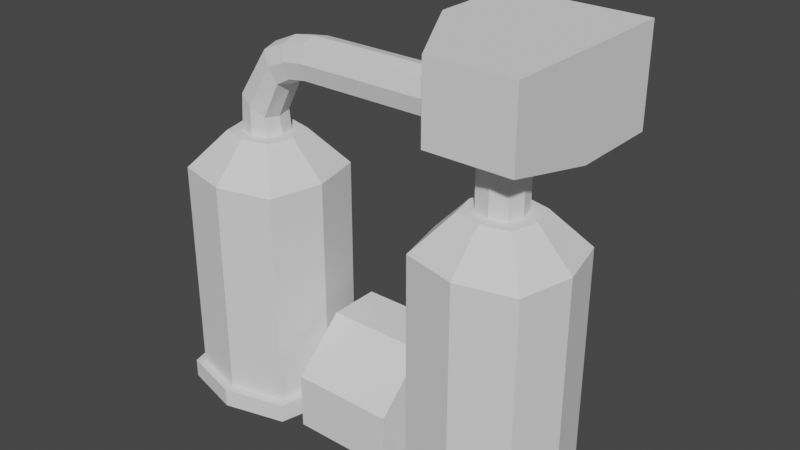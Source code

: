 # Source: Tanker2.blend  (saved by Blender 3.4.6; exported with 4.5.12 LTS)
import bpy
from mathutils import Matrix  # noqa: F401  (used for matrix-valued properties, if any)

bpy.ops.wm.read_factory_settings(use_empty=True)
scene = bpy.context.scene
scene.name = 'Scene'

# ---- collections
col_collection = bpy.data.collections.new('Collection'); scene.collection.children.link(col_collection)

# ---- world
world_world = bpy.data.worlds.new('World'); scene.world = world_world
world_world.use_nodes = True; world_world.node_tree.nodes.clear()
_N = world_world.node_tree.nodes; _L = world_world.node_tree.links
n0 = _N.new('ShaderNodeOutputWorld'); n0.name = 'World Output'; n0.location = (300, 300)
n1 = _N.new('ShaderNodeBackground'); n1.name = 'Background'; n1.location = (10, 300)
n1.inputs[0].default_value = (0.05088, 0.05088, 0.05088, 1.0)
_L.new(n1.outputs[0], n0.inputs[0])
n0.is_active_output = True
world_world.color = (0.05088, 0.05088, 0.05088)
world_world.use_sun_shadow = False
world_world.sun_shadow_jitter_overblur = 0.0

# ---- meshes
me_cube_001 = bpy.data.meshes.new('Cube.001')
me_cube_001.from_pydata([(2.326, -2.271, -4.724), (-2.343, -2.271, -4.724), (2.326, 2.271, -4.724), (-2.343, 2.271, -4.724), (2.326, -2.271, 2.528), (-2.343, -2.271, 2.528), (2.326, 2.271, 2.528), (-2.343, 2.271, 2.528), (-0.008321, -2.85, -4.724), (-0.008319, 2.851, -4.724), (-0.008318, 2.85, 2.528), (-0.008318, -2.85, 2.528), (2.879, 2.281e-06, -4.724), (-2.895, 3.036e-06, -4.724), (2.879, -7.672e-07, 2.528), (-2.895, -1.237e-08, 2.528), (3.274, 2.277e-06, -4.724), (2.326, -2.271, 4.478), (-2.343, -2.271, 4.478), (2.326, 2.271, 4.478), (-2.343, 2.271, 4.478), (-0.008317, 2.85, 4.478), (-0.008318, -2.85, 4.478), (2.879, -1.362e-06, 4.478), (-2.895, -6.076e-07, 4.478), (2.326, -2.271, -5.514), (1.128, -1.105, 6.03), (-1.144, -1.105, 6.03), (1.128, 1.105, 6.03), (-1.144, 1.105, 6.03), (-0.008317, 1.387, 6.03), (-0.008318, -1.387, 6.03), (1.397, -1.642e-06, 6.03), (-1.413, -1.275e-06, 6.03), (-0.008317, 0.8428, 7.206), (-2.343, -2.271, -5.514), (2.326, 2.271, -5.514), (-2.343, 2.271, -5.514), (-0.008321, -2.85, -5.514), (-0.008319, 2.851, -5.514), (2.879, 2.281e-06, -5.514), (-2.895, 3.036e-06, -5.514), (-0.008321, 2.658e-06, -5.514), (2.606, -2.55, -4.724), (-0.008321, -3.246, -4.724), (-2.623, -2.55, -4.724), (-3.291, 3.117e-06, -4.724), (-2.623, 2.55, -4.724), (-0.008319, 3.246, -4.724), (2.606, 2.55, -4.724), (2.606, -2.55, -5.514), (-0.008321, -3.246, -5.514), (-0.008319, 3.246, -5.514), (2.606, 2.55, -5.514), (3.274, 2.277e-06, -5.514), (-2.623, -2.55, -5.514), (-3.291, 3.117e-06, -5.514), (-2.623, 2.55, -5.514), (-0.008317, 0.8428, 6.03), (0.6818, 0.6715, 6.03), (0.8453, -1.571e-06, 6.03), (-0.8619, -1.348e-06, 6.03), (-0.6985, -0.6715, 6.03), (-0.008318, -0.8428, 6.03), (0.6818, -0.6715, 6.03), (-0.6985, 0.6715, 6.03), (1.097, 0.8428, 9.016), (0.5806, 0.6715, 6.847), (0.7201, -1.511e-06, 6.761), (-0.7368, -1.407e-06, 7.651), (-0.5973, -0.6715, 7.566), (-0.008318, -0.8428, 7.206), (0.5806, -0.6715, 6.847), (-0.5973, 0.6715, 7.566), (1.934, 0.8428, 9.416), (1.395, 0.6715, 8.394), (1.465, -1.303e-06, 8.246), (0.7299, -1.287e-06, 9.787), (0.8003, -0.6715, 9.639), (1.097, -0.8428, 9.016), (1.395, -0.6715, 8.394), (0.8003, 0.6715, 9.639), (2.795, 0.8428, 9.546), (2.038, 0.6715, 8.733), (2.062, -9.761e-07, 8.572), (1.807, -9.797e-07, 10.26), (1.831, -0.6715, 10.1), (1.934, -0.8428, 9.416), (2.038, -0.6715, 8.733), (1.831, 0.6715, 10.1), (7.451, 0.8428, 9.553), (2.815, 0.6715, 8.856), (2.82, -6.351e-07, 8.693), (2.77, -6.412e-07, 10.4), (2.775, -0.6715, 10.24), (2.795, -0.8428, 9.546), (2.815, -0.6715, 8.856), (2.775, 0.6715, 10.24), (7.472, 0.6715, 8.864), (7.476, 1.039e-06, 8.7), (7.426, 1.033e-06, 10.41), (7.431, -0.6715, 10.24), (7.451, -0.8428, 9.553), (7.472, -0.6715, 8.864), (7.431, 0.6715, 10.24), (13.65, -2.271, -4.724), (8.98, -2.271, -4.724), (13.65, 2.271, -4.724), (8.98, 2.271, -4.724), (13.65, -2.271, 2.528), (8.98, -2.271, 2.528), (13.65, 2.271, 2.528), (8.98, 2.271, 2.528), (11.31, -2.85, -4.724), (11.31, 2.851, -4.724), (11.31, 2.85, 2.528), (11.31, -2.85, 2.528), (14.2, 2.281e-06, -4.724), (8.427, 3.036e-06, -4.724), (14.2, -7.672e-07, 2.528), (8.427, -1.237e-08, 2.528), (14.6, 2.277e-06, -4.724), (13.65, -2.271, 4.478), (8.98, -2.271, 4.478), (13.65, 2.271, 4.478), (8.98, 2.271, 4.478), (11.31, 2.85, 4.478), (11.31, -2.85, 4.478), (14.2, -1.362e-06, 4.478), (8.427, -6.076e-07, 4.478), (13.65, -2.271, -5.514), (12.45, -1.105, 6.03), (10.18, -1.105, 6.03), (12.45, 1.105, 6.03), (10.18, 1.105, 6.03), (11.31, 1.387, 6.03), (11.31, -1.387, 6.03), (12.72, -1.642e-06, 6.03), (9.91, -1.275e-06, 6.03), (8.98, -2.271, -5.514), (13.65, 2.271, -5.514), (8.98, 2.271, -5.514), (11.31, -2.85, -5.514), (11.31, 2.851, -5.514), (14.2, 2.281e-06, -5.514), (8.427, 3.036e-06, -5.514), (11.31, 2.658e-06, -5.514), (13.93, -2.55, -4.724), (11.31, -3.246, -4.724), (8.7, -2.55, -4.724), (8.032, 3.117e-06, -4.724), (8.7, 2.55, -4.724), (11.31, 3.246, -4.724), (13.93, 2.55, -4.724), (13.93, -2.55, -5.514), (11.31, -3.246, -5.514), (11.31, 3.246, -5.514), (13.93, 2.55, -5.514), (14.6, 2.277e-06, -5.514), (8.7, -2.55, -5.514), (8.032, 3.117e-06, -5.514), (8.7, 2.55, -5.514), (11.31, 0.8428, 6.03), (12.0, 0.6715, 6.03), (12.17, -1.571e-06, 6.03), (10.46, -1.348e-06, 6.03), (10.62, -0.6715, 6.03), (11.31, -0.8428, 6.03), (12.0, -0.6715, 6.03), (10.62, 0.6715, 6.03), (11.31, 0.8428, 9.111), (12.0, 0.6715, 9.111), (12.17, -1.571e-06, 9.111), (10.46, -1.348e-06, 9.111), (10.62, -0.6715, 9.111), (11.31, -0.8428, 9.111), (12.0, -0.6715, 9.111), (10.62, 0.6715, 9.111), (10.22, 0.8428, 9.553), (10.24, 0.6715, 8.864), (10.25, 1.039e-06, 8.7), (10.2, 1.033e-06, 10.41), (10.2, -0.6715, 10.24), (10.22, -0.8428, 9.553), (10.24, -0.6715, 8.864), (10.2, 0.6715, 10.24), (10.22, 1.036e-06, 9.553)], [], [(39, 37, 57, 52), (9, 3, 7, 10), (4, 14, 23, 17), (11, 5, 1, 8), (12, 14, 4, 0), (15, 13, 1, 5), (4, 11, 8, 0), (5, 11, 22, 18), (2, 9, 10, 6), (13, 3, 47, 46), (38, 25, 50, 51), (6, 10, 21, 19), (7, 3, 13, 15), (2, 6, 14, 12), (15, 5, 18, 24), (8, 1, 45, 44), (19, 21, 30, 28), (24, 18, 27, 33), (21, 20, 29, 30), (20, 24, 33, 29), (11, 4, 17, 22), (14, 6, 19, 23), (10, 7, 20, 21), (7, 15, 24, 20), (28, 30, 58, 59), (33, 27, 62, 61), (30, 29, 65, 58), (29, 33, 61, 65), (17, 23, 32, 26), (18, 22, 31, 27), (22, 17, 26, 31), (23, 19, 28, 32), (42, 41, 37, 39), (40, 42, 39, 36), (25, 38, 42, 40), (38, 35, 41, 42), (36, 39, 52, 53), (12, 0, 43, 16), (37, 41, 56, 57), (1, 13, 46, 45), (45, 46, 56, 55), (44, 45, 55, 51), (43, 44, 51, 50), (48, 49, 53, 52), (47, 48, 52, 57), (46, 47, 57, 56), (16, 43, 50, 54), (49, 16, 54, 53), (9, 2, 49, 48), (40, 36, 53, 54), (0, 8, 44, 43), (25, 40, 54, 50), (2, 12, 16, 49), (41, 35, 55, 56), (3, 9, 48, 47), (35, 38, 51, 55), (59, 58, 34, 67), (61, 62, 70, 69), (58, 65, 73, 34), (65, 61, 69, 73), (26, 32, 60, 64), (27, 31, 63, 62), (31, 26, 64, 63), (32, 28, 59, 60), (73, 69, 77, 81), (68, 67, 75, 76), (71, 72, 80, 79), (70, 71, 79, 78), (64, 60, 68, 72), (62, 63, 71, 70), (63, 64, 72, 71), (60, 59, 67, 68), (79, 80, 88, 87), (78, 79, 87, 86), (80, 76, 84, 88), (75, 66, 74, 83), (34, 73, 81, 66), (69, 70, 78, 77), (67, 34, 66, 75), (72, 68, 76, 80), (88, 84, 92, 96), (83, 74, 82, 91), (85, 86, 94, 93), (74, 89, 97, 82), (76, 75, 83, 84), (81, 77, 85, 89), (66, 81, 89, 74), (77, 78, 86, 85), (93, 94, 101, 100), (82, 97, 104, 90), (97, 93, 100, 104), (92, 91, 98, 99), (86, 87, 95, 94), (87, 88, 96, 95), (84, 83, 91, 92), (89, 85, 93, 97), (101, 102, 183, 182), (103, 99, 180, 184), (98, 90, 178, 179), (100, 101, 182, 181), (91, 82, 90, 98), (96, 92, 99, 103), (94, 95, 102, 101), (95, 96, 103, 102), (143, 141, 161, 156), (114, 108, 112, 115), (109, 119, 128, 122), (116, 110, 106, 113), (117, 119, 109, 105), (120, 118, 106, 110), (109, 116, 113, 105), (110, 116, 127, 123), (107, 114, 115, 111), (118, 108, 151, 150), (142, 130, 154, 155), (111, 115, 126, 124), (112, 108, 118, 120), (107, 111, 119, 117), (120, 110, 123, 129), (113, 106, 149, 148), (124, 126, 135, 133), (129, 123, 132, 138), (126, 125, 134, 135), (125, 129, 138, 134), (116, 109, 122, 127), (119, 111, 124, 128), (115, 112, 125, 126), (112, 120, 129, 125), (133, 135, 162, 163), (138, 132, 166, 165), (135, 134, 169, 162), (134, 138, 165, 169), (122, 128, 137, 131), (123, 127, 136, 132), (127, 122, 131, 136), (128, 124, 133, 137), (146, 145, 141, 143), (144, 146, 143, 140), (130, 142, 146, 144), (142, 139, 145, 146), (140, 143, 156, 157), (117, 105, 147, 121), (141, 145, 160, 161), (106, 118, 150, 149), (149, 150, 160, 159), (148, 149, 159, 155), (147, 148, 155, 154), (152, 153, 157, 156), (151, 152, 156, 161), (150, 151, 161, 160), (121, 147, 154, 158), (153, 121, 158, 157), (114, 107, 153, 152), (144, 140, 157, 158), (105, 113, 148, 147), (130, 144, 158, 154), (107, 117, 121, 153), (145, 139, 159, 160), (108, 114, 152, 151), (139, 142, 155, 159), (131, 137, 164, 168), (132, 136, 167, 166), (136, 131, 168, 167), (137, 133, 163, 164), (168, 164, 172, 176), (171, 170, 177, 173, 174, 175, 176, 172), (162, 169, 177, 170), (165, 166, 174, 173), (163, 162, 170, 171), (169, 165, 173, 177), (166, 167, 175, 174), (167, 168, 176, 175), (164, 163, 171, 172), (186, 181, 182, 183), (180, 186, 183, 184), (179, 178, 186, 180), (178, 185, 181, 186), (102, 103, 184, 183), (99, 98, 179, 180), (104, 100, 181, 185), (90, 104, 185, 178)])
_uv = me_cube_001.uv_layers.new(name='UVMap')
_uv.uv.foreach_set('vector', [0.5, 0.25, 0.625, 0.25, 0.625, 0.25, 0.5, 0.25, 0.5, 0.25, 0.625, 0.25, 0.625, 0.5, 0.5, 0.5, 0.375, 0.75, 0.375, 0.625, 0.375, 0.625, 0.375, 0.75, 0.5, 0.75, 0.625, 0.75, 0.625, 1.0, 0.5, 1.0, 0.125, 0.625, 0.375, 0.625, 0.375, 0.75, 0.125, 0.75, 0.625, 0.625, 0.875, 0.625, 0.875, 0.75, 0.625, 0.75, 0.375, 0.75, 0.5, 0.75, 0.5, 1.0, 0.375, 1.0, 0.625, 0.75, 0.5, 0.75, 0.5, 0.75, 0.625, 0.75, 0.375, 0.25, 0.5, 0.25, 0.5, 0.5, 0.375, 0.5, 0.875, 0.625, 0.875, 0.5, 0.875, 0.5, 0.875, 0.625, 0.5, 0.0, 0.375, 0.0, 0.375, 0.0, 0.5, 0.0, 0.375, 0.5, 0.5, 0.5, 0.5, 0.5, 0.375, 0.5, 0.625, 0.5, 0.875, 0.5, 0.875, 0.625, 0.625, 0.625, 0.125, 0.5, 0.375, 0.5, 0.375, 0.625, 0.125, 0.625, 0.625, 0.625, 0.625, 0.75, 0.625, 0.75, 0.625, 0.625, 0.5, 1.0, 0.625, 1.0, 0.625, 1.0, 0.5, 1.0, 0.375, 0.5, 0.5, 0.5, 0.5, 0.5, 0.375, 0.5, 0.625, 0.625, 0.625, 0.75, 0.625, 0.75, 0.625, 0.625, 0.5, 0.5, 0.625, 0.5, 0.625, 0.5, 0.5, 0.5, 0.625, 0.5, 0.625, 0.625, 0.625, 0.625, 0.625, 0.5, 0.5, 0.75, 0.375, 0.75, 0.375, 0.75, 0.5, 0.75, 0.375, 0.625, 0.375, 0.5, 0.375, 0.5, 0.375, 0.625, 0.5, 0.5, 0.625, 0.5, 0.625, 0.5, 0.5, 0.5, 0.625, 0.5, 0.625, 0.625, 0.625, 0.625, 0.625, 0.5, 0.375, 0.5, 0.5, 0.5, 0.5, 0.5, 0.375, 0.5, 0.625, 0.625, 0.625, 0.75, 0.625, 0.75, 0.625, 0.625, 0.5, 0.5, 0.625, 0.5, 0.625, 0.5, 0.5, 0.5, 0.625, 0.5, 0.625, 0.625, 0.625, 0.625, 0.625, 0.5, 0.375, 0.75, 0.375, 0.625, 0.375, 0.625, 0.375, 0.75, 0.625, 0.75, 0.5, 0.75, 0.5, 0.75, 0.625, 0.75, 0.5, 0.75, 0.375, 0.75, 0.375, 0.75, 0.5, 0.75, 0.375, 0.625, 0.375, 0.5, 0.375, 0.5, 0.375, 0.625, 0.5, 0.125, 0.625, 0.125, 0.625, 0.25, 0.5, 0.25, 0.375, 0.125, 0.5, 0.125, 0.5, 0.25, 0.375, 0.25, 0.375, 0.0, 0.5, 0.0, 0.5, 0.125, 0.375, 0.125, 0.5, 0.0, 0.625, 0.0, 0.625, 0.125, 0.5, 0.125, 0.375, 0.25, 0.5, 0.25, 0.5, 0.25, 0.375, 0.25, 0.125, 0.625, 0.125, 0.75, 0.125, 0.75, 0.125, 0.625, 0.625, 0.25, 0.625, 0.125, 0.625, 0.125, 0.625, 0.25, 0.875, 0.75, 0.875, 0.625, 0.875, 0.625, 0.875, 0.75, 0.875, 0.75, 0.875, 0.625, 0.875, 0.625, 0.875, 0.75, 0.5, 1.0, 0.625, 1.0, 0.625, 1.0, 0.5, 1.0, 0.375, 1.0, 0.5, 1.0, 0.5, 1.0, 0.375, 1.0, 0.5, 0.25, 0.375, 0.25, 0.375, 0.25, 0.5, 0.25, 0.625, 0.25, 0.5, 0.25, 0.5, 0.25, 0.625, 0.25, 0.875, 0.625, 0.875, 0.5, 0.875, 0.5, 0.875, 0.625, 0.125, 0.625, 0.125, 0.75, 0.125, 0.75, 0.125, 0.625, 0.125, 0.5, 0.125, 0.625, 0.125, 0.625, 0.125, 0.5, 0.5, 0.25, 0.375, 0.25, 0.375, 0.25, 0.5, 0.25, 0.375, 0.125, 0.375, 0.25, 0.375, 0.25, 0.375, 0.125, 0.375, 1.0, 0.5, 1.0, 0.5, 1.0, 0.375, 1.0, 0.375, 0.0, 0.375, 0.125, 0.375, 0.125, 0.375, 0.0, 0.125, 0.5, 0.125, 0.625, 0.125, 0.625, 0.125, 0.5, 0.625, 0.125, 0.625, 0.0, 0.625, 0.0, 0.625, 0.125, 0.625, 0.25, 0.5, 0.25, 0.5, 0.25, 0.625, 0.25, 0.625, 0.0, 0.5, 0.0, 0.5, 0.0, 0.625, 0.0, 0.375, 0.5, 0.5, 0.5, 0.5, 0.5, 0.375, 0.5, 0.625, 0.625, 0.625, 0.75, 0.625, 0.75, 0.625, 0.625, 0.5, 0.5, 0.625, 0.5, 0.625, 0.5, 0.5, 0.5, 0.625, 0.5, 0.625, 0.625, 0.625, 0.625, 0.625, 0.5, 0.375, 0.75, 0.375, 0.625, 0.375, 0.625, 0.375, 0.75, 0.625, 0.75, 0.5, 0.75, 0.5, 0.75, 0.625, 0.75, 0.5, 0.75, 0.375, 0.75, 0.375, 0.75, 0.5, 0.75, 0.375, 0.625, 0.375, 0.5, 0.375, 0.5, 0.375, 0.625, 0.625, 0.5, 0.625, 0.625, 0.625, 0.625, 0.625, 0.5, 0.375, 0.625, 0.375, 0.5, 0.375, 0.5, 0.375, 0.625, 0.5, 0.75, 0.375, 0.75, 0.375, 0.75, 0.5, 0.75, 0.625, 0.75, 0.5, 0.75, 0.5, 0.75, 0.625, 0.75, 0.375, 0.75, 0.375, 0.625, 0.375, 0.625, 0.375, 0.75, 0.625, 0.75, 0.5, 0.75, 0.5, 0.75, 0.625, 0.75, 0.5, 0.75, 0.375, 0.75, 0.375, 0.75, 0.5, 0.75, 0.375, 0.625, 0.375, 0.5, 0.375, 0.5, 0.375, 0.625, 0.5, 0.75, 0.375, 0.75, 0.375, 0.75, 0.5, 0.75, 0.625, 0.75, 0.5, 0.75, 0.5, 0.75, 0.625, 0.75, 0.375, 0.75, 0.375, 0.625, 0.375, 0.625, 0.375, 0.75, 0.375, 0.5, 0.5, 0.5, 0.5, 0.5, 0.375, 0.5, 0.5, 0.5, 0.625, 0.5, 0.625, 0.5, 0.5, 0.5, 0.625, 0.625, 0.625, 0.75, 0.625, 0.75, 0.625, 0.625, 0.375, 0.5, 0.5, 0.5, 0.5, 0.5, 0.375, 0.5, 0.375, 0.75, 0.375, 0.625, 0.375, 0.625, 0.375, 0.75, 0.375, 0.75, 0.375, 0.625, 0.375, 0.625, 0.375, 0.75, 0.375, 0.5, 0.5, 0.5, 0.5, 0.5, 0.375, 0.5, 0.625, 0.625, 0.625, 0.75, 0.625, 0.75, 0.625, 0.625, 0.5, 0.5, 0.625, 0.5, 0.625, 0.5, 0.5, 0.5, 0.375, 0.625, 0.375, 0.5, 0.375, 0.5, 0.375, 0.625, 0.625, 0.5, 0.625, 0.625, 0.625, 0.625, 0.625, 0.5, 0.5, 0.5, 0.625, 0.5, 0.625, 0.5, 0.5, 0.5, 0.625, 0.625, 0.625, 0.75, 0.625, 0.75, 0.625, 0.625, 0.625, 0.625, 0.625, 0.75, 0.625, 0.75, 0.625, 0.625, 0.5, 0.5, 0.625, 0.5, 0.625, 0.5, 0.5, 0.5, 0.625, 0.5, 0.625, 0.625, 0.625, 0.625, 0.625, 0.5, 0.375, 0.625, 0.375, 0.5, 0.375, 0.5, 0.375, 0.625, 0.625, 0.75, 0.5, 0.75, 0.5, 0.75, 0.625, 0.75, 0.5, 0.75, 0.375, 0.75, 0.375, 0.75, 0.5, 0.75, 0.375, 0.625, 0.375, 0.5, 0.375, 0.5, 0.375, 0.625, 0.625, 0.5, 0.625, 0.625, 0.625, 0.625, 0.625, 0.5, 0.625, 0.75, 0.5, 0.75, 0.5, 0.75, 0.625, 0.75, 0.375, 0.75, 0.375, 0.625, 0.375, 0.625, 0.375, 0.75, 0.375, 0.5, 0.5, 0.5, 0.5, 0.5, 0.375, 0.5, 0.625, 0.625, 0.625, 0.75, 0.625, 0.75, 0.625, 0.625, 0.375, 0.5, 0.5, 0.5, 0.5, 0.5, 0.375, 0.5, 0.375, 0.75, 0.375, 0.625, 0.375, 0.625, 0.375, 0.75, 0.625, 0.75, 0.5, 0.75, 0.5, 0.75, 0.625, 0.75, 0.5, 0.75, 0.375, 0.75, 0.375, 0.75, 0.5, 0.75, 0.5, 0.25, 0.625, 0.25, 0.625, 0.25, 0.5, 0.25, 0.5, 0.25, 0.625, 0.25, 0.625, 0.5, 0.5, 0.5, 0.375, 0.75, 0.375, 0.625, 0.375, 0.625, 0.375, 0.75, 0.5, 0.75, 0.625, 0.75, 0.625, 1.0, 0.5, 1.0, 0.125, 0.625, 0.375, 0.625, 0.375, 0.75, 0.125, 0.75, 0.625, 0.625, 0.875, 0.625, 0.875, 0.75, 0.625, 0.75, 0.375, 0.75, 0.5, 0.75, 0.5, 1.0, 0.375, 1.0, 0.625, 0.75, 0.5, 0.75, 0.5, 0.75, 0.625, 0.75, 0.375, 0.25, 0.5, 0.25, 0.5, 0.5, 0.375, 0.5, 0.875, 0.625, 0.875, 0.5, 0.875, 0.5, 0.875, 0.625, 0.5, 0.0, 0.375, 0.0, 0.375, 0.0, 0.5, 0.0, 0.375, 0.5, 0.5, 0.5, 0.5, 0.5, 0.375, 0.5, 0.625, 0.5, 0.875, 0.5, 0.875, 0.625, 0.625, 0.625, 0.125, 0.5, 0.375, 0.5, 0.375, 0.625, 0.125, 0.625, 0.625, 0.625, 0.625, 0.75, 0.625, 0.75, 0.625, 0.625, 0.5, 1.0, 0.625, 1.0, 0.625, 1.0, 0.5, 1.0, 0.375, 0.5, 0.5, 0.5, 0.5, 0.5, 0.375, 0.5, 0.625, 0.625, 0.625, 0.75, 0.625, 0.75, 0.625, 0.625, 0.5, 0.5, 0.625, 0.5, 0.625, 0.5, 0.5, 0.5, 0.625, 0.5, 0.625, 0.625, 0.625, 0.625, 0.625, 0.5, 0.5, 0.75, 0.375, 0.75, 0.375, 0.75, 0.5, 0.75, 0.375, 0.625, 0.375, 0.5, 0.375, 0.5, 0.375, 0.625, 0.5, 0.5, 0.625, 0.5, 0.625, 0.5, 0.5, 0.5, 0.625, 0.5, 0.625, 0.625, 0.625, 0.625, 0.625, 0.5, 0.375, 0.5, 0.5, 0.5, 0.5, 0.5, 0.375, 0.5, 0.625, 0.625, 0.625, 0.75, 0.625, 0.75, 0.625, 0.625, 0.5, 0.5, 0.625, 0.5, 0.625, 0.5, 0.5, 0.5, 0.625, 0.5, 0.625, 0.625, 0.625, 0.625, 0.625, 0.5, 0.375, 0.75, 0.375, 0.625, 0.375, 0.625, 0.375, 0.75, 0.625, 0.75, 0.5, 0.75, 0.5, 0.75, 0.625, 0.75, 0.5, 0.75, 0.375, 0.75, 0.375, 0.75, 0.5, 0.75, 0.375, 0.625, 0.375, 0.5, 0.375, 0.5, 0.375, 0.625, 0.5, 0.125, 0.625, 0.125, 0.625, 0.25, 0.5, 0.25, 0.375, 0.125, 0.5, 0.125, 0.5, 0.25, 0.375, 0.25, 0.375, 0.0, 0.5, 0.0, 0.5, 0.125, 0.375, 0.125, 0.5, 0.0, 0.625, 0.0, 0.625, 0.125, 0.5, 0.125, 0.375, 0.25, 0.5, 0.25, 0.5, 0.25, 0.375, 0.25, 0.125, 0.625, 0.125, 0.75, 0.125, 0.75, 0.125, 0.625, 0.625, 0.25, 0.625, 0.125, 0.625, 0.125, 0.625, 0.25, 0.875, 0.75, 0.875, 0.625, 0.875, 0.625, 0.875, 0.75, 0.875, 0.75, 0.875, 0.625, 0.875, 0.625, 0.875, 0.75, 0.5, 1.0, 0.625, 1.0, 0.625, 1.0, 0.5, 1.0, 0.375, 1.0, 0.5, 1.0, 0.5, 1.0, 0.375, 1.0, 0.5, 0.25, 0.375, 0.25, 0.375, 0.25, 0.5, 0.25, 0.625, 0.25, 0.5, 0.25, 0.5, 0.25, 0.625, 0.25, 0.875, 0.625, 0.875, 0.5, 0.875, 0.5, 0.875, 0.625, 0.125, 0.625, 0.125, 0.75, 0.125, 0.75, 0.125, 0.625, 0.125, 0.5, 0.125, 0.625, 0.125, 0.625, 0.125, 0.5, 0.5, 0.25, 0.375, 0.25, 0.375, 0.25, 0.5, 0.25, 0.375, 0.125, 0.375, 0.25, 0.375, 0.25, 0.375, 0.125, 0.375, 1.0, 0.5, 1.0, 0.5, 1.0, 0.375, 1.0, 0.375, 0.0, 0.375, 0.125, 0.375, 0.125, 0.375, 0.0, 0.125, 0.5, 0.125, 0.625, 0.125, 0.625, 0.125, 0.5, 0.625, 0.125, 0.625, 0.0, 0.625, 0.0, 0.625, 0.125, 0.625, 0.25, 0.5, 0.25, 0.5, 0.25, 0.625, 0.25, 0.625, 0.0, 0.5, 0.0, 0.5, 0.0, 0.625, 0.0, 0.375, 0.75, 0.375, 0.625, 0.375, 0.625, 0.375, 0.75, 0.625, 0.75, 0.5, 0.75, 0.5, 0.75, 0.625, 0.75, 0.5, 0.75, 0.375, 0.75, 0.375, 0.75, 0.5, 0.75, 0.375, 0.625, 0.375, 0.5, 0.375, 0.5, 0.375, 0.625, 0.375, 0.75, 0.375, 0.625, 0.375, 0.625, 0.375, 0.75, 0.375, 0.5, 0.5, 0.5, 0.625, 0.5, 0.625, 0.625, 0.625, 0.75, 0.5, 0.75, 0.375, 0.75, 0.375, 0.625, 0.5, 0.5, 0.625, 0.5, 0.625, 0.5, 0.5, 0.5, 0.625, 0.625, 0.625, 0.75, 0.625, 0.75, 0.625, 0.625, 0.375, 0.5, 0.5, 0.5, 0.5, 0.5, 0.375, 0.5, 0.625, 0.5, 0.625, 0.625, 0.625, 0.625, 0.625, 0.5, 0.625, 0.75, 0.5, 0.75, 0.5, 0.75, 0.625, 0.75, 0.5, 0.75, 0.375, 0.75, 0.375, 0.75, 0.5, 0.75, 0.375, 0.625, 0.375, 0.5, 0.375, 0.5, 0.375, 0.625, 0.5, 0.625, 0.625, 0.625, 0.625, 0.75, 0.5, 0.75, 0.375, 0.625, 0.5, 0.625, 0.5, 0.75, 0.375, 0.75, 0.375, 0.5, 0.5, 0.5, 0.5, 0.625, 0.375, 0.625, 0.5, 0.5, 0.625, 0.5, 0.625, 0.625, 0.5, 0.625, 0.5, 0.75, 0.375, 0.75, 0.375, 0.75, 0.5, 0.75, 0.375, 0.625, 0.375, 0.5, 0.375, 0.5, 0.375, 0.625, 0.625, 0.5, 0.625, 0.625, 0.625, 0.625, 0.625, 0.5, 0.5, 0.5, 0.625, 0.5, 0.625, 0.5, 0.5, 0.5])
me_cube_001.update()
me_cube_002 = bpy.data.meshes.new('Cube.002')
me_cube_002.from_pydata([(-2.173, -2.173, -2.173), (-1.766, -1.874, 0.4505), (-2.173, 2.173, -2.173), (-2.173, 2.173, 2.173), (2.173, -2.173, -2.173), (1.766, -1.874, 0.4505), (2.173, 2.173, -2.173), (2.173, 2.173, 2.173), (-2.173, 0.0, -2.173), (-1.766, -0.2995, 1.898), (2.173, 0.0, -2.173), (1.766, -0.2995, 1.898), (2.173, 0.0, 2.173), (2.173, -2.173, 0.1751), (-2.173, -2.173, 0.1751), (-2.173, 0.0, 2.173)], [], [(8, 15, 3, 2), (2, 3, 7, 6), (10, 12, 13, 4), (4, 13, 14, 0), (8, 10, 4, 0), (11, 9, 1, 5), (7, 3, 15, 12), (2, 6, 10, 8), (6, 7, 12, 10), (0, 14, 15, 8), (11, 5, 13, 12), (5, 1, 14, 13), (1, 9, 15, 14), (9, 11, 12, 15)])
_uv = me_cube_002.uv_layers.new(name='UVMap')
_uv.uv.foreach_set('vector', [0.375, 0.125, 0.625, 0.125, 0.625, 0.25, 0.375, 0.25, 0.375, 0.25, 0.625, 0.25, 0.625, 0.5, 0.375, 0.5, 0.375, 0.625, 0.625, 0.625, 0.625, 0.75, 0.375, 0.75, 0.375, 0.75, 0.625, 0.75, 0.625, 1.0, 0.375, 1.0, 0.125, 0.625, 0.375, 0.625, 0.375, 0.75, 0.125, 0.75, 0.6484, 0.6422, 0.8516, 0.6422, 0.8516, 0.7328, 0.6484, 0.7328, 0.625, 0.5, 0.875, 0.5, 0.875, 0.625, 0.625, 0.625, 0.125, 0.5, 0.375, 0.5, 0.375, 0.625, 0.125, 0.625, 0.375, 0.5, 0.625, 0.5, 0.625, 0.625, 0.375, 0.625, 0.375, 0.0, 0.625, 0.0, 0.625, 0.125, 0.375, 0.125, 0.6484, 0.6422, 0.6484, 0.7328, 0.625, 0.75, 0.625, 0.625, 0.6484, 0.7328, 0.8516, 0.7328, 0.875, 0.75, 0.625, 0.75, 0.8516, 0.7328, 0.8516, 0.6422, 0.875, 0.625, 0.875, 0.75, 0.8516, 0.6422, 0.6484, 0.6422, 0.625, 0.625, 0.875, 0.625])
me_cube_002.update()
me_cube_003 = bpy.data.meshes.new('Cube.003')
me_cube_003.from_pydata([(9.466, -2.131, 8.438), (9.466, -2.131, 11.65), (6.968, 2.131, 7.464), (6.968, 2.131, 11.65), (13.12, -2.131, 8.438), (13.12, -2.131, 11.65), (13.12, 2.131, 7.464), (13.12, 2.131, 11.65), (6.968, 6.02, 11.65), (6.968, 6.02, 7.464), (13.12, 6.02, 7.464), (13.12, 6.02, 11.65)], [], [(0, 1, 3, 2), (6, 2, 9, 10), (6, 7, 5, 4), (4, 5, 1, 0), (2, 6, 4, 0), (7, 3, 1, 5), (9, 8, 11, 10), (3, 7, 11, 8), (2, 3, 8, 9), (7, 6, 10, 11)])
_uv = me_cube_003.uv_layers.new(name='UVMap')
_uv.uv.foreach_set('vector', [0.375, 0.0, 0.625, 0.0, 0.625, 0.25, 0.375, 0.25, 0.375, 0.5, 0.125, 0.5, 0.125, 0.5, 0.375, 0.5, 0.375, 0.5, 0.625, 0.5, 0.625, 0.75, 0.375, 0.75, 0.375, 0.75, 0.625, 0.75, 0.625, 1.0, 0.375, 1.0, 0.125, 0.5, 0.375, 0.5, 0.375, 0.75, 0.125, 0.75, 0.625, 0.5, 0.875, 0.5, 0.875, 0.75, 0.625, 0.75, 0.375, 0.25, 0.625, 0.25, 0.625, 0.5, 0.375, 0.5, 0.875, 0.5, 0.625, 0.5, 0.625, 0.5, 0.875, 0.5, 0.375, 0.25, 0.625, 0.25, 0.625, 0.25, 0.375, 0.25, 0.625, 0.5, 0.375, 0.5, 0.375, 0.5, 0.625, 0.5])
me_cube_003.update()

# ---- objects
ob_cube = bpy.data.objects.new('Cube', me_cube_001)
ob_cube_001 = bpy.data.objects.new('Cube.001', me_cube_002)
ob_cube_002 = bpy.data.objects.new('Cube.002', me_cube_003)

# ---- transforms, parenting, visibility, modifiers, constraints
ob_cube.location = (0.0, 0.0, 0.0)
ob_cube_001.location = (5.619, 0.0, -3.278)
ob_cube_002.location = (0.0, 0.0, 0.0)

# ---- collection membership
col_collection.objects.link(ob_cube)
col_collection.objects.link(ob_cube_001)
col_collection.objects.link(ob_cube_002)

# ---- scene / render settings (as saved in the file)
scene.frame_start = 1; scene.frame_end = 250; scene.frame_set(1)
scene.render.engine = 'BLENDER_EEVEE_NEXT'
scene.cycles.sampling_pattern = 'TABULATED_SOBOL'
scene.cycles.use_light_tree = False
scene.view_settings.view_transform = 'Filmic'
bpy.context.view_layer.update()

# ---- added for rendering (the .blend has no active camera and no usable light): camera, sun
cam_auto = bpy.data.cameras.new('AutoCamera')
cam_auto.lens = 50.0
cam_auto.sensor_width = 36.0
cam_auto.clip_end = 1000.0
ob_auto_camera = bpy.data.objects.new('AutoCamera', cam_auto)
scene.collection.objects.link(ob_auto_camera)
ob_auto_camera.location = (30.1401, -27.9974, 22.6584)
ob_auto_camera.rotation_euler = (1.09748, -7.21219e-08, 0.694738)
scene.camera = ob_auto_camera
light_auto_sun = bpy.data.lights.new('AutoSun', 'SUN')
light_auto_sun.energy = 3.0
light_auto_sun.angle = 0.0523599
ob_auto_sun = bpy.data.objects.new('AutoSun', light_auto_sun)
scene.collection.objects.link(ob_auto_sun)
ob_auto_sun.rotation_euler = (0.872665, 0.174533, 0.523599)
bpy.context.view_layer.update()
